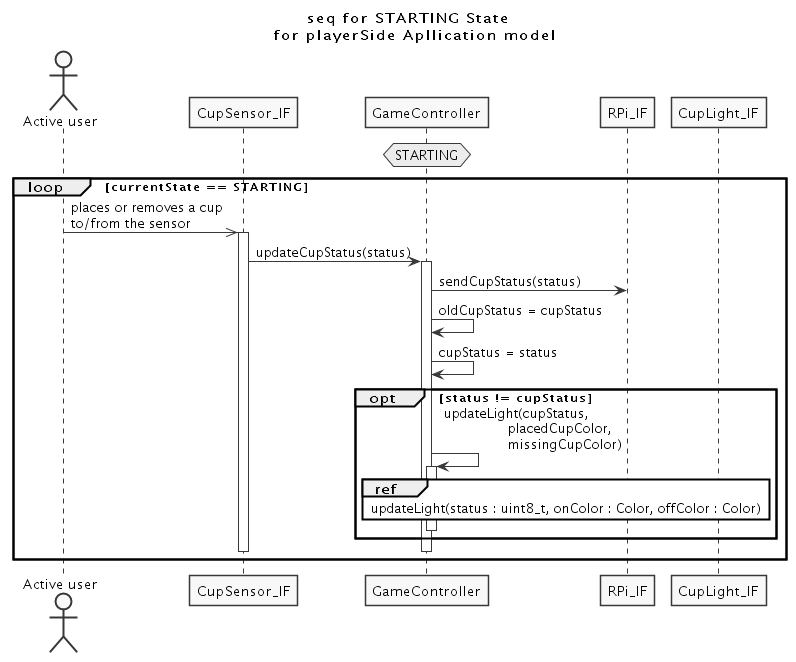

The diagram above was rendered by PlantUML. Its source (embedded in the PNG):
@startuml UC1_sequence.png

skinparam monochrome true
skinparam Shadowing false



title seq for STARTING State \nfor playerSide Apllication model

actor "Active user"

participant CupSensor_IF
participant GameController
participant RPi_IF
participant CupLight_IF


hnote over GameController : STARTING

loop currentState == STARTING

  "Active user" ->> CupSensor_IF : places or removes a cup \nto/from the sensor

  activate CupSensor_IF
  CupSensor_IF -> GameController : updateCupStatus(status)
  activate GameController
  GameController -> RPi_IF : sendCupStatus(status)
  GameController -> GameController : oldCupStatus = cupStatus
  GameController -> GameController : cupStatus = status
  opt status != cupStatus
    GameController -> GameController : updateLight(cupStatus, \n\t\tplacedCupColor, \n\t\tmissingCupColor)
    activate GameController
    ref over GameController, CupLight_IF : updateLight(status : uint8_t, onColor : Color, offColor : Color)
    GameController -[hidden]> RPi_IF
    deactivate GameController
  end
  GameController -[hidden]> RPi_IF
  deactivate CupSensor_IF
  deactivate GameController
end

@enduml